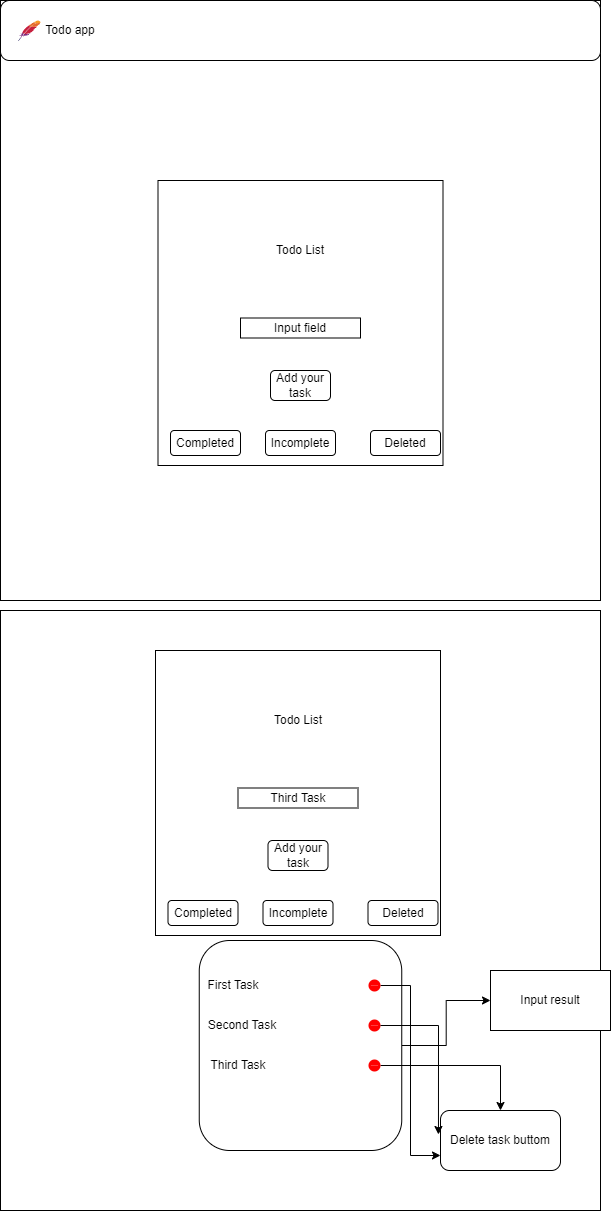

The diagram above was exported from draw.io. Its source (the exported page's mxGraphModel, read from the mxfile embedded in the PNG):
<mxGraphModel dx="1434" dy="836" grid="1" gridSize="10" guides="1" tooltips="1" connect="1" arrows="1" fold="1" page="1" pageScale="1.5" pageWidth="826" pageHeight="1169" background="#ffffff" math="0" shadow="0">
  <root>
    <mxCell id="0" style=";html=1;" />
    <mxCell id="1" style=";html=1;" parent="0" />
    <mxCell id="EDGCfke6OYXERL2c7Far-1" value="" style="whiteSpace=wrap;html=1;aspect=fixed;" vertex="1" parent="1">
      <mxGeometry x="240" y="210" width="600" height="600" as="geometry" />
    </mxCell>
    <mxCell id="EDGCfke6OYXERL2c7Far-2" value="" style="rounded=1;whiteSpace=wrap;html=1;" vertex="1" parent="1">
      <mxGeometry x="240" y="210" width="600" height="60" as="geometry" />
    </mxCell>
    <mxCell id="EDGCfke6OYXERL2c7Far-3" value="Todo app" style="text;html=1;align=center;verticalAlign=middle;whiteSpace=wrap;rounded=0;" vertex="1" parent="1">
      <mxGeometry x="280" y="225" width="60" height="30" as="geometry" />
    </mxCell>
    <mxCell id="EDGCfke6OYXERL2c7Far-4" value="" style="dashed=0;outlineConnect=0;html=1;align=center;labelPosition=center;verticalLabelPosition=bottom;verticalAlign=top;shape=mxgraph.weblogos.apache" vertex="1" parent="1">
      <mxGeometry x="258" y="230" width="22" height="20" as="geometry" />
    </mxCell>
    <mxCell id="EDGCfke6OYXERL2c7Far-5" value="" style="whiteSpace=wrap;html=1;aspect=fixed;" vertex="1" parent="1">
      <mxGeometry x="397.5" y="390" width="285" height="285" as="geometry" />
    </mxCell>
    <mxCell id="EDGCfke6OYXERL2c7Far-7" value="" style="rounded=0;whiteSpace=wrap;html=1;" vertex="1" parent="1">
      <mxGeometry x="480" y="527.5" width="120" height="20" as="geometry" />
    </mxCell>
    <mxCell id="EDGCfke6OYXERL2c7Far-8" value="Input field" style="text;html=1;align=center;verticalAlign=middle;whiteSpace=wrap;rounded=0;" vertex="1" parent="1">
      <mxGeometry x="470" y="522.5" width="140" height="30" as="geometry" />
    </mxCell>
    <mxCell id="EDGCfke6OYXERL2c7Far-9" value="Add your task" style="rounded=1;whiteSpace=wrap;html=1;" vertex="1" parent="1">
      <mxGeometry x="510" y="580" width="60" height="30" as="geometry" />
    </mxCell>
    <mxCell id="EDGCfke6OYXERL2c7Far-10" value="Todo List" style="text;html=1;align=center;verticalAlign=middle;whiteSpace=wrap;rounded=0;" vertex="1" parent="1">
      <mxGeometry x="480" y="440" width="120" height="40" as="geometry" />
    </mxCell>
    <mxCell id="EDGCfke6OYXERL2c7Far-11" value="Completed" style="rounded=1;whiteSpace=wrap;html=1;" vertex="1" parent="1">
      <mxGeometry x="410" y="640" width="70" height="25" as="geometry" />
    </mxCell>
    <mxCell id="EDGCfke6OYXERL2c7Far-12" value="Incomplete" style="rounded=1;whiteSpace=wrap;html=1;" vertex="1" parent="1">
      <mxGeometry x="505" y="640" width="70" height="25" as="geometry" />
    </mxCell>
    <mxCell id="EDGCfke6OYXERL2c7Far-13" value="Deleted" style="rounded=1;whiteSpace=wrap;html=1;" vertex="1" parent="1">
      <mxGeometry x="610" y="640" width="70" height="25" as="geometry" />
    </mxCell>
    <mxCell id="EDGCfke6OYXERL2c7Far-15" value="" style="whiteSpace=wrap;html=1;aspect=fixed;" vertex="1" parent="1">
      <mxGeometry x="240" y="820" width="600" height="600" as="geometry" />
    </mxCell>
    <mxCell id="EDGCfke6OYXERL2c7Far-16" value="" style="whiteSpace=wrap;html=1;aspect=fixed;" vertex="1" parent="1">
      <mxGeometry x="395" y="860" width="285" height="285" as="geometry" />
    </mxCell>
    <mxCell id="EDGCfke6OYXERL2c7Far-17" value="" style="rounded=0;whiteSpace=wrap;html=1;" vertex="1" parent="1">
      <mxGeometry x="477.5" y="997.5" width="120" height="20" as="geometry" />
    </mxCell>
    <mxCell id="EDGCfke6OYXERL2c7Far-18" value="Third Task" style="text;html=1;align=center;verticalAlign=middle;whiteSpace=wrap;rounded=0;" vertex="1" parent="1">
      <mxGeometry x="467.5" y="992.5" width="140" height="30" as="geometry" />
    </mxCell>
    <mxCell id="EDGCfke6OYXERL2c7Far-19" value="Add your task" style="rounded=1;whiteSpace=wrap;html=1;" vertex="1" parent="1">
      <mxGeometry x="507.5" y="1050" width="60" height="30" as="geometry" />
    </mxCell>
    <mxCell id="EDGCfke6OYXERL2c7Far-20" value="Todo List" style="text;html=1;align=center;verticalAlign=middle;whiteSpace=wrap;rounded=0;" vertex="1" parent="1">
      <mxGeometry x="477.5" y="910" width="120" height="40" as="geometry" />
    </mxCell>
    <mxCell id="EDGCfke6OYXERL2c7Far-21" value="Completed" style="rounded=1;whiteSpace=wrap;html=1;" vertex="1" parent="1">
      <mxGeometry x="407.5" y="1110" width="70" height="25" as="geometry" />
    </mxCell>
    <mxCell id="EDGCfke6OYXERL2c7Far-22" value="Incomplete" style="rounded=1;whiteSpace=wrap;html=1;" vertex="1" parent="1">
      <mxGeometry x="502.5" y="1110" width="70" height="25" as="geometry" />
    </mxCell>
    <mxCell id="EDGCfke6OYXERL2c7Far-23" value="Deleted" style="rounded=1;whiteSpace=wrap;html=1;" vertex="1" parent="1">
      <mxGeometry x="607.5" y="1110" width="70" height="25" as="geometry" />
    </mxCell>
    <mxCell id="EDGCfke6OYXERL2c7Far-30" style="edgeStyle=orthogonalEdgeStyle;rounded=0;orthogonalLoop=1;jettySize=auto;html=1;exitX=1;exitY=0.5;exitDx=0;exitDy=0;" edge="1" parent="1" source="EDGCfke6OYXERL2c7Far-24" target="EDGCfke6OYXERL2c7Far-29">
      <mxGeometry relative="1" as="geometry" />
    </mxCell>
    <mxCell id="EDGCfke6OYXERL2c7Far-24" value="" style="rounded=1;whiteSpace=wrap;html=1;" vertex="1" parent="1">
      <mxGeometry x="438.75" y="1150" width="202.5" height="210" as="geometry" />
    </mxCell>
    <mxCell id="EDGCfke6OYXERL2c7Far-37" style="edgeStyle=orthogonalEdgeStyle;rounded=0;orthogonalLoop=1;jettySize=auto;html=1;exitX=1;exitY=0.5;exitDx=0;exitDy=0;exitPerimeter=0;entryX=0;entryY=0.75;entryDx=0;entryDy=0;" edge="1" parent="1" source="EDGCfke6OYXERL2c7Far-25" target="EDGCfke6OYXERL2c7Far-34">
      <mxGeometry relative="1" as="geometry" />
    </mxCell>
    <mxCell id="EDGCfke6OYXERL2c7Far-25" value="" style="html=1;verticalLabelPosition=bottom;labelBackgroundColor=#ffffff;verticalAlign=top;shadow=0;dashed=0;strokeWidth=2;shape=mxgraph.ios7.misc.delete;fillColor=#ff0000;strokeColor=#ffffff;sketch=0;" vertex="1" parent="1">
      <mxGeometry x="608" y="1189" width="12" height="12" as="geometry" />
    </mxCell>
    <mxCell id="EDGCfke6OYXERL2c7Far-26" value="First Task" style="text;html=1;align=center;verticalAlign=middle;whiteSpace=wrap;rounded=0;" vertex="1" parent="1">
      <mxGeometry x="442.5" y="1180" width="60" height="30" as="geometry" />
    </mxCell>
    <mxCell id="EDGCfke6OYXERL2c7Far-27" value="Second Task" style="text;html=1;align=center;verticalAlign=middle;whiteSpace=wrap;rounded=0;" vertex="1" parent="1">
      <mxGeometry x="442.5" y="1220" width="77.5" height="30" as="geometry" />
    </mxCell>
    <mxCell id="EDGCfke6OYXERL2c7Far-28" value="Third Task" style="text;html=1;align=center;verticalAlign=middle;whiteSpace=wrap;rounded=0;" vertex="1" parent="1">
      <mxGeometry x="447.5" y="1260" width="60" height="30" as="geometry" />
    </mxCell>
    <mxCell id="EDGCfke6OYXERL2c7Far-29" value="Input result" style="rounded=0;whiteSpace=wrap;html=1;" vertex="1" parent="1">
      <mxGeometry x="730" y="1180" width="120" height="60" as="geometry" />
    </mxCell>
    <mxCell id="EDGCfke6OYXERL2c7Far-32" value="" style="html=1;verticalLabelPosition=bottom;labelBackgroundColor=#ffffff;verticalAlign=top;shadow=0;dashed=0;strokeWidth=2;shape=mxgraph.ios7.misc.delete;fillColor=#ff0000;strokeColor=#ffffff;sketch=0;" vertex="1" parent="1">
      <mxGeometry x="608" y="1229" width="12" height="12" as="geometry" />
    </mxCell>
    <mxCell id="EDGCfke6OYXERL2c7Far-35" style="edgeStyle=orthogonalEdgeStyle;rounded=0;orthogonalLoop=1;jettySize=auto;html=1;exitX=1;exitY=0.5;exitDx=0;exitDy=0;exitPerimeter=0;" edge="1" parent="1" source="EDGCfke6OYXERL2c7Far-33" target="EDGCfke6OYXERL2c7Far-34">
      <mxGeometry relative="1" as="geometry" />
    </mxCell>
    <mxCell id="EDGCfke6OYXERL2c7Far-33" value="" style="html=1;verticalLabelPosition=bottom;labelBackgroundColor=#ffffff;verticalAlign=top;shadow=0;dashed=0;strokeWidth=2;shape=mxgraph.ios7.misc.delete;fillColor=#ff0000;strokeColor=#ffffff;sketch=0;" vertex="1" parent="1">
      <mxGeometry x="608" y="1269" width="12" height="12" as="geometry" />
    </mxCell>
    <mxCell id="EDGCfke6OYXERL2c7Far-34" value="Delete task buttom" style="rounded=1;whiteSpace=wrap;html=1;" vertex="1" parent="1">
      <mxGeometry x="680" y="1320" width="120" height="60" as="geometry" />
    </mxCell>
    <mxCell id="EDGCfke6OYXERL2c7Far-36" style="edgeStyle=orthogonalEdgeStyle;rounded=0;orthogonalLoop=1;jettySize=auto;html=1;exitX=1;exitY=0.5;exitDx=0;exitDy=0;exitPerimeter=0;entryX=-0.017;entryY=0.4;entryDx=0;entryDy=0;entryPerimeter=0;" edge="1" parent="1" source="EDGCfke6OYXERL2c7Far-32" target="EDGCfke6OYXERL2c7Far-34">
      <mxGeometry relative="1" as="geometry" />
    </mxCell>
  </root>
</mxGraphModel>